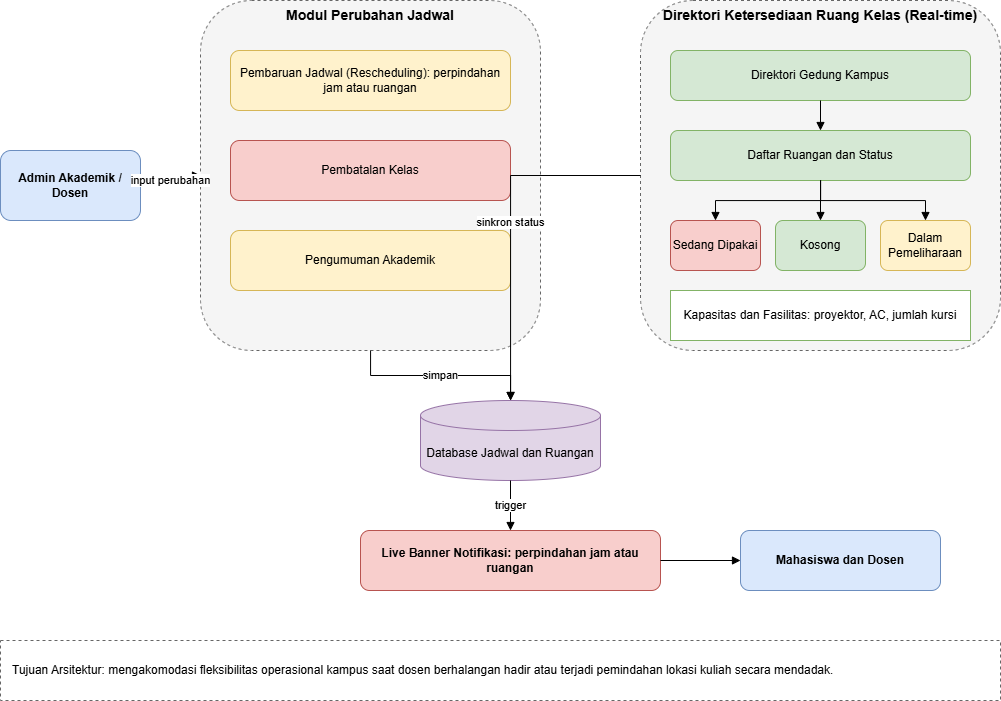

The diagram above was exported from draw.io. Its source (the exported page's mxGraphModel, read from the mxfile embedded in the PNG):
<mxGraphModel dx="1367" dy="749" grid="1" gridSize="10" guides="1" tooltips="1" connect="1" arrows="1" fold="1" page="1" pageScale="1" pageWidth="1169" pageHeight="827" math="0" shadow="0">
  <root>
    <mxCell id="0" />
    <mxCell id="1" parent="0" />
    <mxCell id="admin" value="Admin Akademik / Dosen" style="rounded=1;whiteSpace=wrap;html=1;fillColor=#dae8fc;strokeColor=#6c8ebf;fontStyle=1;" parent="1" vertex="1">
      <mxGeometry x="40" y="190" width="140" height="70" as="geometry" />
    </mxCell>
    <mxCell id="lane1" value="Modul Perubahan Jadwal" style="rounded=1;whiteSpace=wrap;html=1;fillColor=#f5f5f5;strokeColor=#666666;dashed=1;verticalAlign=top;fontStyle=1;fontSize=14;" parent="1" vertex="1">
      <mxGeometry x="240" y="40" width="340" height="350" as="geometry" />
    </mxCell>
    <mxCell id="r1" value="Pembaruan Jadwal (Rescheduling): perpindahan jam atau ruangan" style="rounded=1;whiteSpace=wrap;html=1;fillColor=#fff2cc;strokeColor=#d6b656;" parent="1" vertex="1">
      <mxGeometry x="270" y="90" width="280" height="60" as="geometry" />
    </mxCell>
    <mxCell id="r2" value="Pembatalan Kelas" style="rounded=1;whiteSpace=wrap;html=1;fillColor=#f8cecc;strokeColor=#b85450;" parent="1" vertex="1">
      <mxGeometry x="270" y="180" width="280" height="60" as="geometry" />
    </mxCell>
    <mxCell id="r3" value="Pengumuman Akademik" style="rounded=1;whiteSpace=wrap;html=1;fillColor=#fff2cc;strokeColor=#d6b656;" parent="1" vertex="1">
      <mxGeometry x="270" y="270" width="280" height="60" as="geometry" />
    </mxCell>
    <mxCell id="lane2" value="Direktori Ketersediaan Ruang Kelas (Real-time)" style="rounded=1;whiteSpace=wrap;html=1;fillColor=#f5f5f5;strokeColor=#666666;dashed=1;verticalAlign=top;fontStyle=1;fontSize=14;" parent="1" vertex="1">
      <mxGeometry x="680" y="40" width="360" height="350" as="geometry" />
    </mxCell>
    <mxCell id="d1" value="Direktori Gedung Kampus" style="rounded=1;whiteSpace=wrap;html=1;fillColor=#d5e8d4;strokeColor=#82b366;" parent="1" vertex="1">
      <mxGeometry x="710" y="90" width="300" height="50" as="geometry" />
    </mxCell>
    <mxCell id="d2" value="Daftar Ruangan dan Status" style="rounded=1;whiteSpace=wrap;html=1;fillColor=#d5e8d4;strokeColor=#82b366;" parent="1" vertex="1">
      <mxGeometry x="710" y="170" width="300" height="50" as="geometry" />
    </mxCell>
    <mxCell id="st1" value="Sedang Dipakai" style="rounded=1;whiteSpace=wrap;html=1;fillColor=#f8cecc;strokeColor=#b85450;" parent="1" vertex="1">
      <mxGeometry x="710" y="260" width="90" height="50" as="geometry" />
    </mxCell>
    <mxCell id="st2" value="Kosong" style="rounded=1;whiteSpace=wrap;html=1;fillColor=#d5e8d4;strokeColor=#82b366;" parent="1" vertex="1">
      <mxGeometry x="815" y="260" width="90" height="50" as="geometry" />
    </mxCell>
    <mxCell id="st3" value="Dalam Pemeliharaan" style="rounded=1;whiteSpace=wrap;html=1;fillColor=#fff2cc;strokeColor=#d6b656;" parent="1" vertex="1">
      <mxGeometry x="920" y="260" width="90" height="50" as="geometry" />
    </mxCell>
    <mxCell id="fas" value="Kapasitas dan Fasilitas: proyektor, AC, jumlah kursi" style="rounded=0;whiteSpace=wrap;html=1;fillColor=#ffffff;strokeColor=#82b366;" parent="1" vertex="1">
      <mxGeometry x="710" y="330" width="300" height="50" as="geometry" />
    </mxCell>
    <mxCell id="db" value="Database Jadwal dan Ruangan" style="shape=cylinder3;whiteSpace=wrap;html=1;boundedLbl=1;backgroundOutline=1;size=15;fillColor=#e1d5e7;strokeColor=#9673a6;" parent="1" vertex="1">
      <mxGeometry x="460" y="440" width="180" height="80" as="geometry" />
    </mxCell>
    <mxCell id="banner" value="Live Banner Notifikasi: perpindahan jam atau ruangan" style="rounded=1;whiteSpace=wrap;html=1;fillColor=#f8cecc;strokeColor=#b85450;fontStyle=1;" parent="1" vertex="1">
      <mxGeometry x="400" y="570" width="300" height="60" as="geometry" />
    </mxCell>
    <mxCell id="user" value="Mahasiswa dan Dosen" style="rounded=1;whiteSpace=wrap;html=1;fillColor=#dae8fc;strokeColor=#6c8ebf;fontStyle=1;" parent="1" vertex="1">
      <mxGeometry x="780" y="570" width="200" height="60" as="geometry" />
    </mxCell>
    <mxCell id="goal" value="Tujuan Arsitektur: mengakomodasi fleksibilitas operasional kampus saat dosen berhalangan hadir atau terjadi pemindahan lokasi kuliah secara mendadak." style="rounded=0;whiteSpace=wrap;html=1;fillColor=#ffffff;strokeColor=#666666;dashed=1;align=left;spacingLeft=10;" parent="1" vertex="1">
      <mxGeometry x="40" y="680" width="1000" height="60" as="geometry" />
    </mxCell>
    <mxCell id="e1" value="input perubahan" style="edgeStyle=orthogonalEdgeStyle;rounded=0;html=1;endArrow=block;" parent="1" source="admin" target="lane1" edge="1">
      <mxGeometry relative="1" as="geometry" />
    </mxCell>
    <mxCell id="e2" value="simpan" style="edgeStyle=orthogonalEdgeStyle;rounded=0;html=1;endArrow=block;" parent="1" source="lane1" target="db" edge="1">
      <mxGeometry relative="1" as="geometry" />
    </mxCell>
    <mxCell id="e3" value="sinkron status" style="edgeStyle=orthogonalEdgeStyle;rounded=0;html=1;endArrow=block;" parent="1" source="lane2" target="db" edge="1">
      <mxGeometry relative="1" as="geometry" />
    </mxCell>
    <mxCell id="e4" value="trigger" style="edgeStyle=orthogonalEdgeStyle;rounded=0;html=1;endArrow=block;" parent="1" source="db" target="banner" edge="1">
      <mxGeometry relative="1" as="geometry" />
    </mxCell>
    <mxCell id="e5" value="" style="edgeStyle=orthogonalEdgeStyle;rounded=0;html=1;endArrow=block;" parent="1" source="banner" target="user" edge="1">
      <mxGeometry relative="1" as="geometry" />
    </mxCell>
    <mxCell id="e6" value="" style="edgeStyle=orthogonalEdgeStyle;rounded=0;html=1;endArrow=block;" parent="1" source="d1" target="d2" edge="1">
      <mxGeometry relative="1" as="geometry" />
    </mxCell>
    <mxCell id="e7" value="" style="edgeStyle=orthogonalEdgeStyle;rounded=0;html=1;endArrow=block;" parent="1" source="d2" target="st1" edge="1">
      <mxGeometry relative="1" as="geometry" />
    </mxCell>
    <mxCell id="e8" value="" style="edgeStyle=orthogonalEdgeStyle;rounded=0;html=1;endArrow=block;" parent="1" source="d2" target="st2" edge="1">
      <mxGeometry relative="1" as="geometry" />
    </mxCell>
    <mxCell id="e9" value="" style="edgeStyle=orthogonalEdgeStyle;rounded=0;html=1;endArrow=block;" parent="1" source="d2" target="st3" edge="1">
      <mxGeometry relative="1" as="geometry" />
    </mxCell>
  </root>
</mxGraphModel>